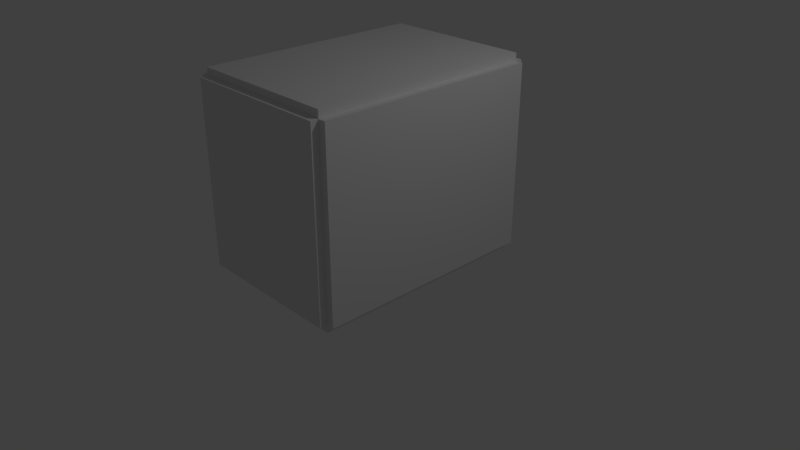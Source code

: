 # Source: Walls.blend  (saved by Blender 2.79.0; exported with 4.5.12 LTS)
import bpy
from mathutils import Matrix  # noqa: F401  (used for matrix-valued properties, if any)

bpy.ops.wm.read_factory_settings(use_empty=True)
scene = bpy.context.scene
scene.name = 'Scene'

# ---- collections
col_collection_1 = bpy.data.collections.new('Collection 1'); scene.collection.children.link(col_collection_1)

# ---- materials (node trees are filled in below, after node groups)
mat_material = bpy.data.materials.new('Material')
mat_material.alpha_threshold = 0.0
mat_material.use_transparent_shadow = False
mat_material.roughness = 0.5
mat_material.line_color = (0.0, 0.0, 0.0, 1.0)

# ---- material node trees

# ---- world
world_world = bpy.data.worlds.new('World'); scene.world = world_world
world_world.color = (0.05088, 0.05088, 0.05088)
world_world.use_sun_shadow = False
world_world.sun_shadow_jitter_overblur = 0.0
world_world.cycles.sampling_method = 'MANUAL'

# ---- cameras
cam_camera = bpy.data.cameras.new('Camera')
cam_camera.clip_end = 100.0
cam_camera.lens = 35.0
cam_camera.sensor_width = 32.0
cam_camera.sensor_height = 18.0
cam_camera.ortho_scale = 7.314
cam_camera.dof.focus_distance = 0.0
cam_camera.dof.aperture_fstop = 128.0

# ---- lights
light_lamp = bpy.data.lights.new('Lamp', 'POINT')
light_lamp.transmission_factor = 0.0
light_lamp.cutoff_distance = 30.0
light_lamp.energy = 100.0
light_lamp.shadow_buffer_clip_start = 1.001
light_lamp.shadow_soft_size = 0.1
light_lamp.shadow_maximum_resolution = 0.006
light_lamp.use_absolute_resolution = True

# ---- meshes
me_cube_006 = bpy.data.meshes.new('Cube.006')
me_cube_006.from_pydata([(-1.0, -1.0, -1.0), (-1.0, -1.0, 1.0), (-1.0, 1.0, -1.0), (-1.0, 1.0, 1.0), (1.0, -1.0, -1.0), (1.0, -1.0, 1.0), (1.0, 1.0, -1.0), (1.0, 1.0, 1.0)], [], [(0, 1, 3, 2), (2, 3, 7, 6), (6, 7, 5, 4), (4, 5, 1, 0), (2, 6, 4, 0), (7, 3, 1, 5)])
me_cube_006.use_remesh_preserve_volume = False
me_cube_006.use_remesh_preserve_attributes = False
me_cube_006.use_mirror_vertex_groups = False
me_cube_006.update()
me_cube_005 = bpy.data.meshes.new('Cube.005')
me_cube_005.from_pydata([(1.0, 1.0, -1.0), (1.0, -1.0, -1.0), (-1.0, -1.0, -1.0), (-1.0, 1.0, -1.0), (1.0, 1.0, 1.0), (1.0, -1.0, 1.0), (-1.0, -1.0, 1.0), (-1.0, 1.0, 1.0)], [], [(0, 1, 2, 3), (4, 7, 6, 5), (0, 4, 5, 1), (1, 5, 6, 2), (2, 6, 7, 3), (4, 0, 3, 7)])
me_cube_005.materials.append(mat_material)
me_cube_005.use_remesh_preserve_volume = False
me_cube_005.use_remesh_preserve_attributes = False
me_cube_005.use_mirror_vertex_groups = False
me_cube_005.update()
me_cube_003 = bpy.data.meshes.new('Cube.003')
me_cube_003.from_pydata([(-1.0, -1.0, -1.0), (-1.0, -1.0, 1.0), (-1.0, 1.0, -1.0), (-1.0, 1.0, 1.0), (1.0, -1.0, -1.0), (1.0, -1.0, 1.0), (1.0, 1.0, -1.0), (1.0, 1.0, 1.0)], [], [(0, 1, 3, 2), (2, 3, 7, 6), (6, 7, 5, 4), (4, 5, 1, 0), (2, 6, 4, 0), (7, 3, 1, 5)])
me_cube_003.use_remesh_preserve_volume = False
me_cube_003.use_remesh_preserve_attributes = False
me_cube_003.use_mirror_vertex_groups = False
me_cube_003.update()
me_cube_002 = bpy.data.meshes.new('Cube.002')
me_cube_002.from_pydata([(-1.0, -1.0, -1.0), (-1.0, -1.0, 1.0), (-1.0, 1.0, -1.0), (-1.0, 1.0, 1.0), (1.0, -1.0, -1.0), (1.0, -1.0, 1.0), (1.0, 1.0, -1.0), (1.0, 1.0, 1.0)], [], [(0, 1, 3, 2), (2, 3, 7, 6), (6, 7, 5, 4), (4, 5, 1, 0), (2, 6, 4, 0), (7, 3, 1, 5)])
me_cube_002.use_remesh_preserve_volume = False
me_cube_002.use_remesh_preserve_attributes = False
me_cube_002.use_mirror_vertex_groups = False
me_cube_002.update()
me_cube_001 = bpy.data.meshes.new('Cube.001')
me_cube_001.from_pydata([(-1.0, -1.0, -1.0), (-1.0, -1.0, 1.0), (-1.0, 1.0, -1.0), (-1.0, 1.0, 1.0), (1.0, -1.0, -1.0), (1.0, -1.0, 1.0), (1.0, 1.0, -1.0), (1.0, 1.0, 1.0)], [], [(0, 1, 3, 2), (2, 3, 7, 6), (6, 7, 5, 4), (4, 5, 1, 0), (2, 6, 4, 0), (7, 3, 1, 5)])
me_cube_001.use_remesh_preserve_volume = False
me_cube_001.use_remesh_preserve_attributes = False
me_cube_001.use_mirror_vertex_groups = False
me_cube_001.update()
me_cube = bpy.data.meshes.new('Cube')
me_cube.from_pydata([(1.0, 1.0, -1.0), (1.0, -1.0, -1.0), (-1.0, -1.0, -1.0), (-1.0, 1.0, -1.0), (1.0, 1.0, 1.0), (1.0, -1.0, 1.0), (-1.0, -1.0, 1.0), (-1.0, 1.0, 1.0)], [], [(0, 1, 2, 3), (4, 7, 6, 5), (0, 4, 5, 1), (1, 5, 6, 2), (2, 6, 7, 3), (4, 0, 3, 7)])
me_cube.materials.append(mat_material)
me_cube.use_remesh_preserve_volume = False
me_cube.use_remesh_preserve_attributes = False
me_cube.use_mirror_vertex_groups = False
me_cube.update()

# ---- objects
ob_back = bpy.data.objects.new('Back', me_cube_006)
ob_roof = bpy.data.objects.new('Roof', me_cube_005)
ob_front = bpy.data.objects.new('Front', me_cube_003)
ob_side02 = bpy.data.objects.new('Side02', me_cube_002)
ob_side01 = bpy.data.objects.new('Side01', me_cube_001)
ob_floor = bpy.data.objects.new('Floor', me_cube)
ob_lamp = bpy.data.objects.new('Lamp', light_lamp)
ob_camera = bpy.data.objects.new('Camera', cam_camera)

# ---- transforms, parenting, visibility, modifiers, constraints
ob_back.location = (0.0, 1.55, 1.25)
ob_back.scale = (1.0, 0.05, 1.2)
ob_back.lineart.crease_threshold = 0.0
ob_roof.location = (0.0, 0.0, 2.5)
ob_roof.scale = (1.0, 1.5, 0.05)
ob_roof.lock_rotations_4d = False
ob_roof.empty_display_type = 'ARROWS'
ob_roof.lineart.crease_threshold = 0.0
ob_front.location = (0.0, -1.55, 1.25)
ob_front.scale = (1.0, 0.05, 1.2)
ob_front.lineart.crease_threshold = 0.0
ob_side02.location = (1.05, 0.0, 1.25)
ob_side02.scale = (0.05, 1.5, 1.2)
ob_side02.lineart.crease_threshold = 0.0
ob_side01.location = (-1.05, -1.032e-09, 1.25)
ob_side01.scale = (0.05, 1.5, 1.2)
ob_side01.lineart.crease_threshold = 0.0
ob_floor.location = (0.0, 0.0, 0.0)
ob_floor.scale = (1.0, 1.5, 0.05)
ob_floor.lock_rotations_4d = False
ob_floor.empty_display_type = 'ARROWS'
ob_floor.lineart.crease_threshold = 0.0
ob_lamp.location = (4.076, 1.005, 5.904)
ob_lamp.rotation_euler = (0.6503, 0.05522, 1.866)
ob_lamp.lock_rotations_4d = False
ob_lamp.empty_display_type = 'ARROWS'
ob_lamp.color = (0.0, 0.0, 0.0, 0.0)
ob_lamp.lineart.crease_threshold = 0.0
ob_camera.location = (7.481, -6.508, 5.344)
ob_camera.rotation_euler = (1.109, 0.0, 0.8149)
ob_camera.lock_rotations_4d = False
ob_camera.empty_display_type = 'ARROWS'
ob_camera.color = (0.0, 0.0, 0.0, 0.0)
ob_camera.display_type = 'WIRE'
ob_camera.lineart.crease_threshold = 0.0

# ---- collection membership
col_collection_1.objects.link(ob_back)
col_collection_1.objects.link(ob_roof)
col_collection_1.objects.link(ob_front)
col_collection_1.objects.link(ob_side02)
col_collection_1.objects.link(ob_side01)
col_collection_1.objects.link(ob_floor)
col_collection_1.objects.link(ob_lamp)
col_collection_1.objects.link(ob_camera)

# ---- scene / render settings (as saved in the file)
scene.camera = ob_camera
scene.frame_start = 1; scene.frame_end = 250; scene.frame_set(2)
scene.render.engine = 'BLENDER_EEVEE_NEXT'
scene.render.resolution_percentage = 50
scene.render.dither_intensity = 0.0
scene.cycles.use_denoising = False
scene.cycles.samples = 128
scene.cycles.sampling_pattern = 'TABULATED_SOBOL'
scene.cycles.use_adaptive_sampling = False
scene.cycles.use_light_tree = False
scene.cycles.blur_glossy = 0.0
scene.cycles.sample_clamp_indirect = 0.0
scene.view_settings.view_transform = 'Standard'
bpy.context.view_layer.update()
